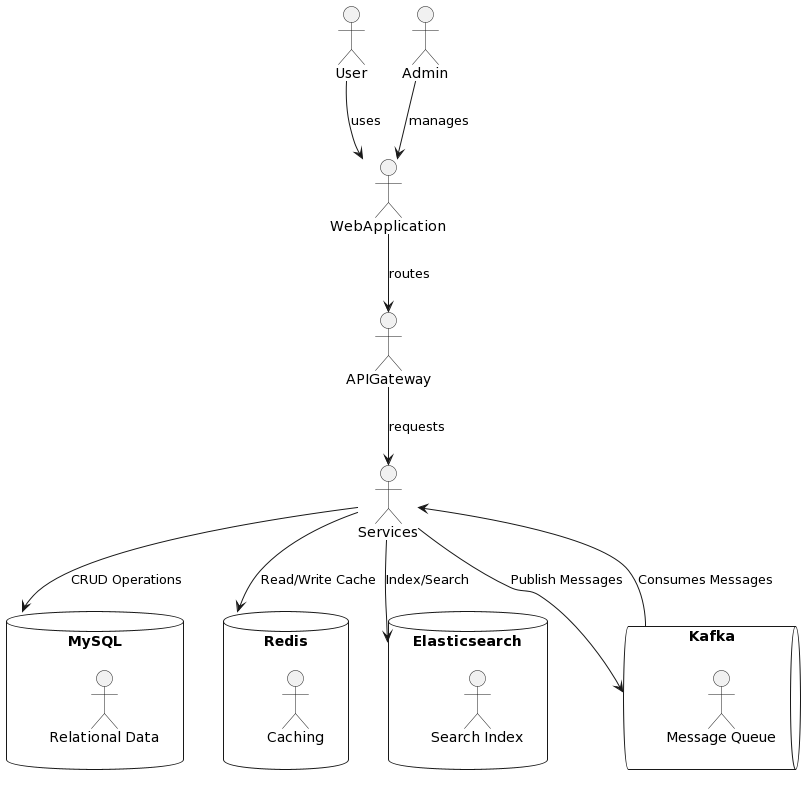

The diagram above was rendered by PlantUML. Its source (embedded in the PNG):
@startuml
!define RECTANGLE class

actor User
actor Admin


database MySQL {
  :Relational Data:
}

database Redis {
  :Caching:
}

database Elasticsearch {
  :Search Index:
}

queue Kafka {
  :Message Queue:
}

User --> WebApplication : uses
Admin --> WebApplication : manages
WebApplication --> APIGateway : routes
APIGateway --> Services : requests
Services --> MySQL : CRUD Operations
Services --> Redis : Read/Write Cache
Services --> Elasticsearch : Index/Search
Services --> Kafka : Publish Messages
Kafka --> Services : Consumes Messages
@enduml